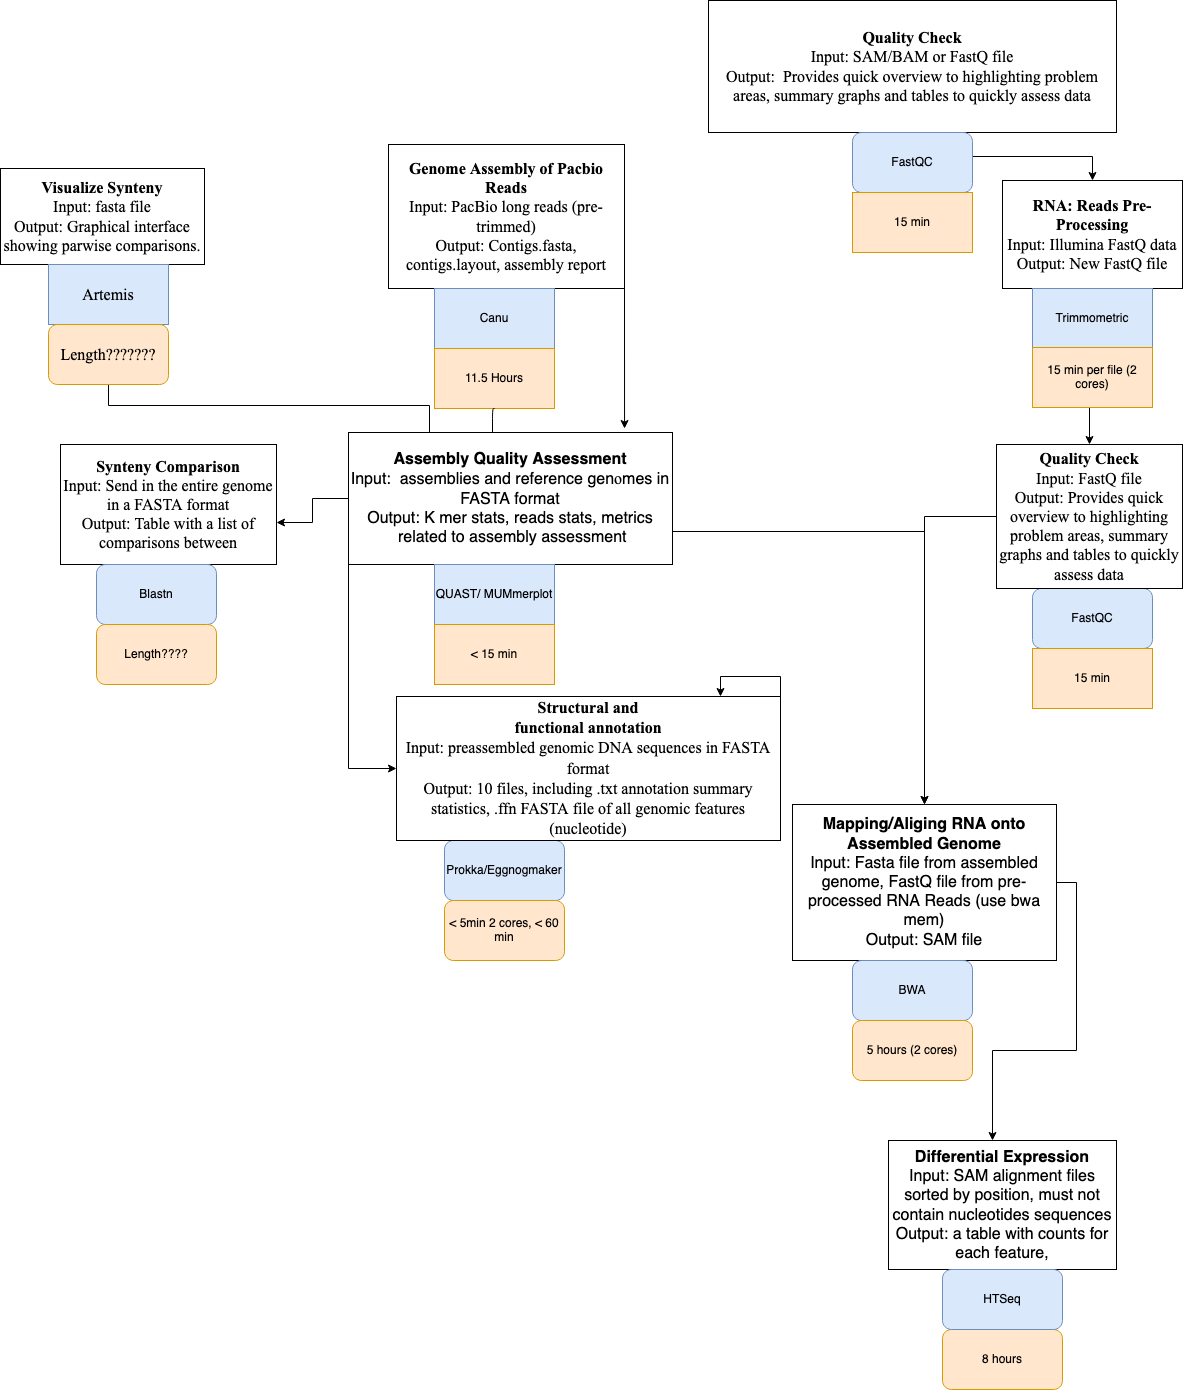

The diagram above was exported from draw.io. Its source (the exported page's mxGraphModel, read from the mxfile embedded in the PNG):
<mxGraphModel dx="2050" dy="564" grid="1" gridSize="12" guides="1" tooltips="1" connect="1" arrows="1" fold="1" page="1" pageScale="1" pageWidth="1100" pageHeight="850" background="none" math="0" shadow="0">
  <root>
    <mxCell id="0" />
    <mxCell id="1" parent="0" />
    <mxCell id="QQZM6F7_4Q4Jil-X2Ijq-2" style="edgeStyle=orthogonalEdgeStyle;rounded=0;orthogonalLoop=1;jettySize=auto;html=1;exitX=1;exitY=1;exitDx=0;exitDy=0;entryX=0.852;entryY=-0.03;entryDx=0;entryDy=0;entryPerimeter=0;" edge="1" parent="1" source="r9l6ygumFsfBTqQ8MOW--1" target="r9l6ygumFsfBTqQ8MOW--14">
      <mxGeometry relative="1" as="geometry" />
    </mxCell>
    <mxCell id="r9l6ygumFsfBTqQ8MOW--1" value="&lt;div style=&quot;font-size: 16px&quot;&gt;&lt;b&gt;&lt;font style=&quot;font-size: 16px&quot;&gt;Genome Assembly of Pacbio Reads&lt;/font&gt;&lt;/b&gt;&lt;/div&gt;&lt;div style=&quot;font-size: 16px&quot;&gt;&lt;font style=&quot;font-size: 16px&quot;&gt;Input: PacBio long reads (pre-trimmed)&lt;br style=&quot;font-size: 16px&quot;&gt;&lt;/font&gt;&lt;/div&gt;&lt;div style=&quot;font-size: 16px&quot;&gt;&lt;font style=&quot;font-size: 16px&quot;&gt;Output: Contigs.fasta, contigs.layout, assembly report&lt;br style=&quot;font-size: 16px&quot;&gt;&lt;/font&gt;&lt;/div&gt;" style="rounded=0;whiteSpace=wrap;html=1;fontSize=16;fontFamily=Times New Roman;" parent="1" vertex="1">
      <mxGeometry x="136" y="192" width="236" height="144" as="geometry" />
    </mxCell>
    <mxCell id="r9l6ygumFsfBTqQ8MOW--2" value="Canu" style="rounded=0;whiteSpace=wrap;html=1;fillColor=#dae8fc;strokeColor=#6c8ebf;" parent="1" vertex="1">
      <mxGeometry x="182" y="336" width="120" height="60" as="geometry" />
    </mxCell>
    <mxCell id="r9l6ygumFsfBTqQ8MOW--3" value="11.5 Hours" style="rounded=0;whiteSpace=wrap;html=1;fillColor=#ffe6cc;strokeColor=#d79b00;" parent="1" vertex="1">
      <mxGeometry x="182" y="396" width="120" height="60" as="geometry" />
    </mxCell>
    <mxCell id="r9l6ygumFsfBTqQ8MOW--4" value="&lt;div style=&quot;font-size: 16px&quot;&gt;&lt;b&gt;RNA: Reads Pre-Processing&lt;/b&gt;&lt;/div&gt;&lt;div style=&quot;font-size: 16px&quot;&gt;Input: Illumina FastQ data&lt;br&gt;&lt;/div&gt;&lt;div style=&quot;font-size: 16px&quot;&gt;Output: New FastQ file&lt;br style=&quot;font-size: 16px&quot;&gt;&lt;/div&gt;" style="rounded=0;whiteSpace=wrap;html=1;fontSize=16;fontFamily=Times New Roman;" parent="1" vertex="1">
      <mxGeometry x="750" y="228" width="180" height="108" as="geometry" />
    </mxCell>
    <mxCell id="r9l6ygumFsfBTqQ8MOW--5" value="Trimmometric" style="rounded=0;whiteSpace=wrap;html=1;fillColor=#dae8fc;strokeColor=#6c8ebf;" parent="1" vertex="1">
      <mxGeometry x="780" y="336" width="120" height="60" as="geometry" />
    </mxCell>
    <mxCell id="r9l6ygumFsfBTqQ8MOW--70" style="edgeStyle=orthogonalEdgeStyle;rounded=0;orthogonalLoop=1;jettySize=auto;html=1;exitX=0.5;exitY=1;exitDx=0;exitDy=0;entryX=0.5;entryY=0;entryDx=0;entryDy=0;fontFamily=Times New Roman;fontSize=16;" parent="1" source="r9l6ygumFsfBTqQ8MOW--6" target="r9l6ygumFsfBTqQ8MOW--39" edge="1">
      <mxGeometry relative="1" as="geometry" />
    </mxCell>
    <mxCell id="r9l6ygumFsfBTqQ8MOW--6" value="15 min per file (2 cores)" style="rounded=0;whiteSpace=wrap;html=1;fillColor=#ffe6cc;strokeColor=#d79b00;" parent="1" vertex="1">
      <mxGeometry x="780" y="395" width="120" height="60" as="geometry" />
    </mxCell>
    <mxCell id="r9l6ygumFsfBTqQ8MOW--11" value="" style="endArrow=classic;html=1;exitX=0.5;exitY=1;exitDx=0;exitDy=0;" parent="1" source="r9l6ygumFsfBTqQ8MOW--3" edge="1">
      <mxGeometry width="50" height="50" relative="1" as="geometry">
        <mxPoint x="240" y="480" as="sourcePoint" />
        <mxPoint x="240" y="528" as="targetPoint" />
        <Array as="points">
          <mxPoint x="240" y="456" />
        </Array>
      </mxGeometry>
    </mxCell>
    <mxCell id="r9l6ygumFsfBTqQ8MOW--23" style="edgeStyle=orthogonalEdgeStyle;rounded=0;orthogonalLoop=1;jettySize=auto;html=1;exitX=0;exitY=0.5;exitDx=0;exitDy=0;" parent="1" source="r9l6ygumFsfBTqQ8MOW--14" edge="1">
      <mxGeometry relative="1" as="geometry">
        <mxPoint x="24" y="570" as="targetPoint" />
      </mxGeometry>
    </mxCell>
    <mxCell id="r9l6ygumFsfBTqQ8MOW--40" style="edgeStyle=orthogonalEdgeStyle;rounded=0;orthogonalLoop=1;jettySize=auto;html=1;exitX=1;exitY=0.75;exitDx=0;exitDy=0;entryX=0.5;entryY=0;entryDx=0;entryDy=0;" parent="1" source="r9l6ygumFsfBTqQ8MOW--14" target="r9l6ygumFsfBTqQ8MOW--42" edge="1">
      <mxGeometry relative="1" as="geometry">
        <mxPoint x="528" y="948" as="targetPoint" />
      </mxGeometry>
    </mxCell>
    <mxCell id="r9l6ygumFsfBTqQ8MOW--66" style="edgeStyle=orthogonalEdgeStyle;rounded=0;orthogonalLoop=1;jettySize=auto;html=1;exitX=0;exitY=1;exitDx=0;exitDy=0;entryX=0;entryY=0.5;entryDx=0;entryDy=0;fontFamily=Times New Roman;fontSize=16;" parent="1" source="r9l6ygumFsfBTqQ8MOW--14" target="r9l6ygumFsfBTqQ8MOW--20" edge="1">
      <mxGeometry relative="1" as="geometry" />
    </mxCell>
    <mxCell id="r9l6ygumFsfBTqQ8MOW--77" style="edgeStyle=orthogonalEdgeStyle;rounded=0;orthogonalLoop=1;jettySize=auto;html=1;exitX=0.25;exitY=0;exitDx=0;exitDy=0;entryX=0.5;entryY=1;entryDx=0;entryDy=0;fontFamily=Times New Roman;fontSize=16;startArrow=none;" parent="1" source="r9l6ygumFsfBTqQ8MOW--79" target="r9l6ygumFsfBTqQ8MOW--73" edge="1">
      <mxGeometry relative="1" as="geometry" />
    </mxCell>
    <mxCell id="r9l6ygumFsfBTqQ8MOW--14" value="&lt;div style=&quot;font-size: 16px&quot;&gt;&lt;b&gt;&lt;font style=&quot;font-size: 16px&quot;&gt;Assembly Quality Assessment&lt;/font&gt;&lt;/b&gt;&lt;div&gt;&lt;font style=&quot;font-size: 16px&quot;&gt;Input:&amp;nbsp; &lt;/font&gt;&lt;font style=&quot;font-size: 16px&quot;&gt;assemblies and reference gen&lt;font style=&quot;font-size: 16px&quot; face=&quot;Times New Roman&quot;&gt;o&lt;/font&gt;mes in FASTA format&lt;/font&gt;&lt;/div&gt;&lt;font style=&quot;font-size: 16px&quot;&gt;Output: K mer stats, reads stats, metrics&lt;br&gt;&lt;/font&gt;&lt;/div&gt;&lt;font style=&quot;font-size: 16px&quot;&gt;&amp;nbsp;related to assembly assessment&lt;/font&gt;" style="rounded=0;whiteSpace=wrap;html=1;" parent="1" vertex="1">
      <mxGeometry x="96" y="480" width="324" height="132" as="geometry" />
    </mxCell>
    <mxCell id="r9l6ygumFsfBTqQ8MOW--15" value="QUAST/ MUMmerplot" style="rounded=0;whiteSpace=wrap;html=1;fillColor=#dae8fc;strokeColor=#6c8ebf;" parent="1" vertex="1">
      <mxGeometry x="182" y="612" width="120" height="60" as="geometry" />
    </mxCell>
    <mxCell id="r9l6ygumFsfBTqQ8MOW--16" value="&amp;lt; 15 min " style="rounded=0;whiteSpace=wrap;html=1;fillColor=#ffe6cc;strokeColor=#d79b00;" parent="1" vertex="1">
      <mxGeometry x="182" y="672" width="120" height="60" as="geometry" />
    </mxCell>
    <mxCell id="r9l6ygumFsfBTqQ8MOW--21" value="Prokka/Eggnogmaker" style="rounded=1;whiteSpace=wrap;html=1;fillColor=#dae8fc;strokeColor=#6c8ebf;" parent="1" vertex="1">
      <mxGeometry x="192" y="888" width="120" height="60" as="geometry" />
    </mxCell>
    <mxCell id="r9l6ygumFsfBTqQ8MOW--22" value="&amp;lt; 5min 2 cores, &amp;lt; 60 min" style="rounded=1;whiteSpace=wrap;html=1;fillColor=#ffe6cc;strokeColor=#d79b00;" parent="1" vertex="1">
      <mxGeometry x="192" y="948" width="120" height="60" as="geometry" />
    </mxCell>
    <mxCell id="r9l6ygumFsfBTqQ8MOW--26" value="&lt;div style=&quot;font-size: 16px&quot;&gt;&lt;b&gt;Synteny Comparison&lt;/b&gt;&lt;br style=&quot;font-size: 16px&quot;&gt;&lt;div style=&quot;font-size: 16px&quot;&gt;&lt;font style=&quot;font-size: 16px&quot;&gt;Input: Send in the entire genome in a FASTA format&lt;br style=&quot;font-size: 16px&quot;&gt;&lt;/font&gt;&lt;/div&gt;&lt;font style=&quot;font-size: 16px&quot;&gt;Output: Table with a list of comparisons between&lt;br&gt;&lt;/font&gt;&lt;/div&gt;" style="rounded=0;whiteSpace=wrap;html=1;fontFamily=Times New Roman;fontSize=16;" parent="1" vertex="1">
      <mxGeometry x="-192" y="492" width="216" height="120" as="geometry" />
    </mxCell>
    <mxCell id="r9l6ygumFsfBTqQ8MOW--29" value="Blastn" style="rounded=1;whiteSpace=wrap;html=1;fillColor=#dae8fc;strokeColor=#6c8ebf;" parent="1" vertex="1">
      <mxGeometry x="-156" y="612" width="120" height="60" as="geometry" />
    </mxCell>
    <mxCell id="r9l6ygumFsfBTqQ8MOW--30" value="Length????" style="rounded=1;whiteSpace=wrap;html=1;fillColor=#ffe6cc;strokeColor=#d79b00;" parent="1" vertex="1">
      <mxGeometry x="-156" y="672" width="120" height="60" as="geometry" />
    </mxCell>
    <mxCell id="r9l6ygumFsfBTqQ8MOW--36" style="edgeStyle=orthogonalEdgeStyle;rounded=0;orthogonalLoop=1;jettySize=auto;html=1;entryX=0.5;entryY=0;entryDx=0;entryDy=0;" parent="1" source="r9l6ygumFsfBTqQ8MOW--33" target="r9l6ygumFsfBTqQ8MOW--4" edge="1">
      <mxGeometry relative="1" as="geometry" />
    </mxCell>
    <mxCell id="r9l6ygumFsfBTqQ8MOW--33" value="&lt;b&gt;Quality Check&lt;/b&gt;&lt;br style=&quot;font-size: 16px&quot;&gt;&lt;div style=&quot;font-size: 16px&quot;&gt;Input: SAM/BAM or FastQ file&lt;br&gt;&lt;/div&gt;&lt;div style=&quot;font-size: 16px&quot;&gt;Output:&amp;nbsp; Provides quick overview to highlighting problem areas, summary graphs and tables to quickly assess data&lt;br&gt;&#09;&lt;/div&gt;" style="rounded=0;whiteSpace=wrap;html=1;fontSize=16;fontFamily=Times New Roman;" parent="1" vertex="1">
      <mxGeometry x="456" y="48" width="408" height="132" as="geometry" />
    </mxCell>
    <mxCell id="r9l6ygumFsfBTqQ8MOW--34" value="FastQC" style="rounded=1;whiteSpace=wrap;html=1;fillColor=#dae8fc;strokeColor=#6c8ebf;" parent="1" vertex="1">
      <mxGeometry x="600" y="180" width="120" height="60" as="geometry" />
    </mxCell>
    <mxCell id="r9l6ygumFsfBTqQ8MOW--35" value="15 min" style="rounded=0;whiteSpace=wrap;html=1;fillColor=#ffe6cc;strokeColor=#d79b00;" parent="1" vertex="1">
      <mxGeometry x="600" y="240" width="120" height="60" as="geometry" />
    </mxCell>
    <mxCell id="r9l6ygumFsfBTqQ8MOW--37" value="FastQC" style="rounded=1;whiteSpace=wrap;html=1;fillColor=#dae8fc;strokeColor=#6c8ebf;" parent="1" vertex="1">
      <mxGeometry x="780" y="636" width="120" height="60" as="geometry" />
    </mxCell>
    <mxCell id="r9l6ygumFsfBTqQ8MOW--38" value="15 min" style="rounded=0;whiteSpace=wrap;html=1;fillColor=#ffe6cc;strokeColor=#d79b00;" parent="1" vertex="1">
      <mxGeometry x="780" y="696" width="120" height="60" as="geometry" />
    </mxCell>
    <mxCell id="r9l6ygumFsfBTqQ8MOW--41" style="edgeStyle=orthogonalEdgeStyle;rounded=0;orthogonalLoop=1;jettySize=auto;html=1;exitX=0;exitY=0.5;exitDx=0;exitDy=0;" parent="1" source="r9l6ygumFsfBTqQ8MOW--39" target="r9l6ygumFsfBTqQ8MOW--42" edge="1">
      <mxGeometry relative="1" as="geometry">
        <mxPoint x="588" y="948" as="targetPoint" />
      </mxGeometry>
    </mxCell>
    <mxCell id="r9l6ygumFsfBTqQ8MOW--39" value="&lt;font style=&quot;font-size: 16px&quot;&gt;&lt;b&gt;Quality Check&lt;/b&gt;&lt;br style=&quot;font-size: 16px&quot;&gt;&lt;/font&gt;&lt;div style=&quot;font-size: 16px&quot;&gt;&lt;font style=&quot;font-size: 16px&quot;&gt;Input: FastQ file&lt;br&gt;&lt;/font&gt;&lt;/div&gt;&lt;div style=&quot;font-size: 16px&quot;&gt;&lt;font style=&quot;font-size: 16px&quot;&gt;Output:  Provides quick overview to highlighting problem areas, summary graphs and tables to quickly assess data&lt;/font&gt;&lt;/div&gt;" style="rounded=0;whiteSpace=wrap;html=1;fontFamily=Times New Roman;fontSize=16;" parent="1" vertex="1">
      <mxGeometry x="744" y="492" width="186" height="144" as="geometry" />
    </mxCell>
    <mxCell id="r9l6ygumFsfBTqQ8MOW--45" style="edgeStyle=orthogonalEdgeStyle;rounded=0;orthogonalLoop=1;jettySize=auto;html=1;exitX=1;exitY=0.5;exitDx=0;exitDy=0;" parent="1" source="r9l6ygumFsfBTqQ8MOW--42" edge="1">
      <mxGeometry relative="1" as="geometry">
        <mxPoint x="740" y="1188" as="targetPoint" />
      </mxGeometry>
    </mxCell>
    <mxCell id="r9l6ygumFsfBTqQ8MOW--42" value="&lt;div style=&quot;font-size: 16px&quot;&gt;&lt;b&gt;&lt;font style=&quot;font-size: 16px&quot;&gt;Mapping/Aliging RNA onto Assembled Genome&lt;/font&gt;&lt;/b&gt;&lt;/div&gt;&lt;div style=&quot;font-size: 16px&quot;&gt;&lt;div&gt;&lt;font style=&quot;font-size: 16px&quot;&gt;Input: Fasta file from assembled genome, FastQ file from pre-processed RNA Reads (use bwa mem)&lt;br&gt;&lt;/font&gt;&lt;/div&gt;&lt;font style=&quot;font-size: 16px&quot;&gt;Output: SAM file&lt;br&gt;&lt;/font&gt;&lt;/div&gt;" style="rounded=0;whiteSpace=wrap;html=1;" parent="1" vertex="1">
      <mxGeometry x="540" y="852" width="264" height="156" as="geometry" />
    </mxCell>
    <mxCell id="r9l6ygumFsfBTqQ8MOW--43" value="BWA" style="rounded=1;whiteSpace=wrap;html=1;fillColor=#dae8fc;strokeColor=#6c8ebf;" parent="1" vertex="1">
      <mxGeometry x="600" y="1008" width="120" height="60" as="geometry" />
    </mxCell>
    <mxCell id="r9l6ygumFsfBTqQ8MOW--44" value="5 hours (2 cores)" style="rounded=1;whiteSpace=wrap;html=1;fillColor=#ffe6cc;strokeColor=#d79b00;" parent="1" vertex="1">
      <mxGeometry x="600" y="1068" width="120" height="60" as="geometry" />
    </mxCell>
    <mxCell id="r9l6ygumFsfBTqQ8MOW--46" value="&lt;div style=&quot;font-size: 16px&quot;&gt;&lt;font style=&quot;font-size: 16px&quot;&gt;&lt;b&gt;Differential Expression&lt;/b&gt;&lt;br&gt;&lt;/font&gt;&lt;div&gt;&lt;font style=&quot;font-size: 16px&quot;&gt;Input: SAM alignment files sorted by position, must not contain nucleotides sequences&lt;br&gt;&lt;/font&gt;&lt;/div&gt;&lt;font style=&quot;font-size: 16px&quot;&gt;Output: &lt;/font&gt;&lt;font style=&quot;font-size: 16px&quot;&gt;a table with counts for each feature,&lt;/font&gt;&lt;/div&gt;" style="rounded=0;whiteSpace=wrap;html=1;" parent="1" vertex="1">
      <mxGeometry x="636" y="1188" width="228" height="129" as="geometry" />
    </mxCell>
    <mxCell id="r9l6ygumFsfBTqQ8MOW--48" value="8 hours" style="rounded=1;whiteSpace=wrap;html=1;fillColor=#ffe6cc;strokeColor=#d79b00;" parent="1" vertex="1">
      <mxGeometry x="690" y="1377" width="120" height="60" as="geometry" />
    </mxCell>
    <mxCell id="r9l6ygumFsfBTqQ8MOW--49" value="HTSeq" style="rounded=1;whiteSpace=wrap;html=1;fillColor=#dae8fc;strokeColor=#6c8ebf;" parent="1" vertex="1">
      <mxGeometry x="690" y="1317" width="120" height="60" as="geometry" />
    </mxCell>
    <mxCell id="r9l6ygumFsfBTqQ8MOW--71" style="edgeStyle=orthogonalEdgeStyle;rounded=0;orthogonalLoop=1;jettySize=auto;html=1;exitX=1;exitY=0;exitDx=0;exitDy=0;fontFamily=Times New Roman;fontSize=16;" parent="1" source="r9l6ygumFsfBTqQ8MOW--20" edge="1">
      <mxGeometry relative="1" as="geometry">
        <mxPoint x="468" y="744" as="targetPoint" />
      </mxGeometry>
    </mxCell>
    <mxCell id="r9l6ygumFsfBTqQ8MOW--20" value="&lt;div style=&quot;font-size: 16px&quot;&gt;&lt;font style=&quot;font-size: 16px&quot; face=&quot;Times New Roman&quot;&gt;&lt;br style=&quot;font-size: 16px&quot;&gt;&lt;br style=&quot;font-size: 16px&quot;&gt;&lt;br style=&quot;font-size: 16px&quot;&gt;&lt;br style=&quot;font-size: 16px&quot;&gt;&lt;br style=&quot;font-size: 16px&quot;&gt;&amp;nbsp;&lt;br style=&quot;font-size: 16px&quot;&gt;&lt;br style=&quot;font-size: 16px&quot;&gt;&lt;br style=&quot;font-size: 16px&quot;&gt;&lt;br style=&quot;font-size: 16px&quot;&gt;&lt;br style=&quot;font-size: 16px&quot;&gt;&lt;br style=&quot;font-size: 16px&quot;&gt;&lt;br style=&quot;font-size: 16px&quot;&gt;&lt;br style=&quot;font-size: 16px&quot;&gt;&lt;br style=&quot;font-size: 16px&quot;&gt;&lt;br style=&quot;font-size: 16px&quot;&gt;&lt;br style=&quot;font-size: 16px&quot;&gt;&lt;br style=&quot;font-size: 16px&quot;&gt;&lt;b&gt;&lt;span style=&quot;font-size: 16px&quot;&gt;Structural and&lt;br style=&quot;font-size: 16px&quot;&gt;functional annotation&lt;/span&gt;&lt;/b&gt;&lt;/font&gt;&lt;/div&gt;&lt;div style=&quot;font-size: 16px&quot;&gt;&lt;div style=&quot;font-size: 16px&quot;&gt;&lt;font style=&quot;font-size: 16px&quot; face=&quot;Times New Roman&quot;&gt;Input: &lt;/font&gt;&lt;font style=&quot;font-size: 16px&quot; face=&quot;Times New Roman&quot;&gt;preassembled genomic DNA sequences in FASTA format&lt;/font&gt;&lt;/div&gt;&lt;font style=&quot;font-size: 16px&quot; face=&quot;Times New Roman&quot;&gt;Output: 10 files, including .txt annotation summary statistics, .ffn &lt;/font&gt;&lt;font style=&quot;font-size: 16px&quot; face=&quot;Times New Roman&quot;&gt;FASTA file of all genomic features (nucleotide) &lt;font style=&quot;font-size: 16px&quot;&gt;&lt;span style=&quot;font-size: 16px&quot;&gt;&lt;/span&gt;&lt;/font&gt;&lt;/font&gt;&lt;/div&gt;&lt;div style=&quot;font-size: 16px&quot;&gt;&lt;font style=&quot;font-size: 16px&quot; face=&quot;Times New Roman&quot;&gt;&lt;br style=&quot;font-size: 16px&quot;&gt;&lt;br style=&quot;font-size: 16px&quot;&gt;&lt;br style=&quot;font-size: 16px&quot;&gt;&lt;br style=&quot;font-size: 16px&quot;&gt;&lt;br style=&quot;font-size: 16px&quot;&gt;&lt;br style=&quot;font-size: 16px&quot;&gt;&lt;br style=&quot;font-size: 16px&quot;&gt;&lt;br style=&quot;font-size: 16px&quot;&gt;&lt;br style=&quot;font-size: 16px&quot;&gt;&lt;br style=&quot;font-size: 16px&quot;&gt;&lt;br style=&quot;font-size: 16px&quot;&gt;&lt;br style=&quot;font-size: 16px&quot;&gt;&lt;br style=&quot;font-size: 16px&quot;&gt;&lt;br style=&quot;font-size: 16px&quot;&gt;&lt;br style=&quot;font-size: 16px&quot;&gt;&lt;br style=&quot;font-size: 16px&quot;&gt;&lt;br style=&quot;font-size: 16px&quot;&gt;&lt;/font&gt;&lt;/div&gt;" style="rounded=0;whiteSpace=wrap;html=1;fontSize=16;" parent="1" vertex="1">
      <mxGeometry x="144" y="744" width="384" height="144" as="geometry" />
    </mxCell>
    <mxCell id="r9l6ygumFsfBTqQ8MOW--73" value="&lt;div&gt;&lt;b&gt;Visualize Synteny&lt;/b&gt;&lt;/div&gt;&lt;div&gt;Input: fasta file&lt;/div&gt;&lt;div&gt;Output: Graphical interface showing parwise comparisons.&lt;br&gt;&lt;/div&gt;" style="rounded=0;whiteSpace=wrap;html=1;fontFamily=Times New Roman;fontSize=16;" parent="1" vertex="1">
      <mxGeometry x="-252" y="216" width="204" height="96" as="geometry" />
    </mxCell>
    <mxCell id="r9l6ygumFsfBTqQ8MOW--79" value="Artemis" style="rounded=0;whiteSpace=wrap;html=1;fontFamily=Times New Roman;fontSize=16;fillColor=#dae8fc;strokeColor=#6c8ebf;" parent="1" vertex="1">
      <mxGeometry x="-204" y="312" width="120" height="60" as="geometry" />
    </mxCell>
    <mxCell id="r9l6ygumFsfBTqQ8MOW--80" value="" style="edgeStyle=orthogonalEdgeStyle;rounded=0;orthogonalLoop=1;jettySize=auto;html=1;exitX=0.25;exitY=0;exitDx=0;exitDy=0;fontFamily=Times New Roman;fontSize=16;endArrow=none;" parent="1" source="r9l6ygumFsfBTqQ8MOW--14" edge="1">
      <mxGeometry relative="1" as="geometry">
        <mxPoint x="177" y="480" as="sourcePoint" />
        <mxPoint x="-144" y="426" as="targetPoint" />
      </mxGeometry>
    </mxCell>
    <mxCell id="r9l6ygumFsfBTqQ8MOW--81" value="Length???????" style="rounded=1;whiteSpace=wrap;html=1;fontFamily=Times New Roman;fontSize=16;fillColor=#ffe6cc;strokeColor=#d79b00;" parent="1" vertex="1">
      <mxGeometry x="-204" y="372" width="120" height="60" as="geometry" />
    </mxCell>
  </root>
</mxGraphModel>